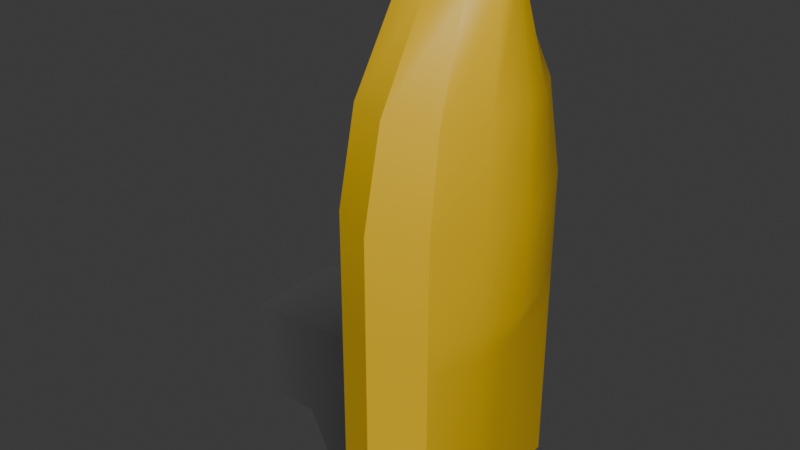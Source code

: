 # Source: NightLight.blend  (saved by Blender 5.3.31; exported with 4.5.12 LTS)
import bpy
from mathutils import Matrix  # noqa: F401  (used for matrix-valued properties, if any)

bpy.ops.wm.read_factory_settings(use_empty=True)
scene = bpy.context.scene
scene.name = 'Scene'

# ---- collections
col_collection = bpy.data.collections.new('Collection'); scene.collection.children.link(col_collection)

# ---- materials (node trees are filled in below, after node groups)
mat_material_001 = bpy.data.materials.new('Material.001')
mat_material_002 = bpy.data.materials.new('Material.002')

# ---- node groups
ng_smooth_by_angle = bpy.data.node_groups.new('Smooth by Angle', 'GeometryNodeTree')
_s = ng_smooth_by_angle.interface.new_socket(name='Mesh', in_out='OUTPUT', socket_type='NodeSocketGeometry')
_s = ng_smooth_by_angle.interface.new_socket(name='Mesh', in_out='INPUT', socket_type='NodeSocketGeometry')
_s = ng_smooth_by_angle.interface.new_socket(name='Angle', in_out='INPUT', socket_type='NodeSocketFloat')
_s.subtype = 'ANGLE'
_s.default_value = 0.5236
_s.min_value = 0.0
_s.max_value = 3.142
_s.description = 'Maximum face angle for smooth edges'
_s = ng_smooth_by_angle.interface.new_socket(name='Ignore Sharpness', in_out='INPUT', socket_type='NodeSocketBool')
_s.force_non_field = True
ng_smooth_by_angle.is_modifier = True
_N = ng_smooth_by_angle.nodes; _L = ng_smooth_by_angle.links
n0 = _N.new('GeometryNodeSetShadeSmooth'); n0.name = 'Set Shade Smooth'; n0.location = (120, -80)
n0.domain = 'EDGE'
n1 = _N.new('GeometryNodeSetShadeSmooth'); n1.name = 'Set Shade Smooth.001'; n1.location = (300, -80)
n2 = _N.new('NodeGroupOutput'); n2.name = 'Group Output'; n2.location = (480, -80)
n3 = _N.new('GeometryNodeInputMeshEdgeAngle'); n3.name = 'Edge Angle'; n3.location = (-440, -240)
n4 = _N.new('NodeGroupInput'); n4.name = 'Group Input'; n4.location = (-80, -80)
n5 = _N.new('GeometryNodeInputEdgeSmooth'); n5.name = 'Is Edge Smooth'; n5.location = (-260, -120)
n6 = _N.new('GeometryNodeInputShadeSmooth'); n6.name = 'Is Shade Smooth'; n6.location = (-440, -397)
n7 = _N.new('FunctionNodeCompare'); n7.name = 'Compare'; n7.location = (-260, -260)
n7.operation = 'LESS_EQUAL'
n8 = _N.new('FunctionNodeBooleanMath'); n8.name = 'Boolean Math.001'; n8.location = (-80, -260)
n9 = _N.new('NodeGroupInput'); n9.name = 'Group Input.001'; n9.location = (-440, -329)
n10 = _N.new('NodeGroupInput'); n10.name = 'Group Input.002'; n10.location = (-259, -189)
n11 = _N.new('FunctionNodeBooleanMath'); n11.name = 'Boolean Math'; n11.location = (-80, -149)
n11.operation = 'OR'
n12 = _N.new('FunctionNodeBooleanMath'); n12.name = 'Boolean Math.002'; n12.location = (-260, -380)
n12.operation = 'OR'
n13 = _N.new('NodeGroupInput'); n13.name = 'Group Input.003'; n13.location = (-440, -460)
_L.new(n3.outputs[0], n7.inputs[0])
_L.new(n1.outputs[0], n2.inputs[0])
_L.new(n9.outputs[1], n7.inputs[1])
_L.new(n7.outputs[0], n8.inputs[0])
_L.new(n4.outputs[0], n0.inputs[0])
_L.new(n0.outputs[0], n1.inputs[0])
_L.new(n8.outputs[0], n0.inputs[2])
_L.new(n10.outputs[2], n11.inputs[1])
_L.new(n5.outputs[0], n11.inputs[0])
_L.new(n11.outputs[0], n0.inputs[1])
_L.new(n13.outputs[2], n12.inputs[1])
_L.new(n6.outputs[0], n12.inputs[0])
_L.new(n12.outputs[0], n8.inputs[1])
n2.is_active_output = True

# ---- material node trees
mat_material_001.use_nodes = True; mat_material_001.node_tree.nodes.clear()
_N = mat_material_001.node_tree.nodes; _L = mat_material_001.node_tree.links
n0 = _N.new('ShaderNodeBsdfPrincipled'); n0.name = 'Principled BSDF'; n0.location = (-200, 100)
n0.inputs[0].default_value = (0.07958, 0.07958, 0.07958, 1.0)
n0.inputs[10].default_value = 0.005
n1 = _N.new('ShaderNodeOutputMaterial'); n1.name = 'Material Output'; n1.location = (200, 100)
_L.new(n0.outputs[0], n1.inputs[0])
n1.is_active_output = True
mat_material_002.use_nodes = True; mat_material_002.node_tree.nodes.clear()
_N = mat_material_002.node_tree.nodes; _L = mat_material_002.node_tree.links
n0 = _N.new('ShaderNodeBsdfPrincipled'); n0.name = 'Principled BSDF'; n0.location = (-200, 100)
n0.inputs[0].default_value = (0.8, 0.491, 0.0, 1.0)
n0.inputs[10].default_value = 0.005
n1 = _N.new('ShaderNodeOutputMaterial'); n1.name = 'Material Output'; n1.location = (200, 100)
_L.new(n0.outputs[0], n1.inputs[0])
n1.is_active_output = True

# ---- world
world_world = bpy.data.worlds.new('World'); scene.world = world_world
world_world.use_nodes = True; world_world.node_tree.nodes.clear()
_N = world_world.node_tree.nodes; _L = world_world.node_tree.links
n0 = _N.new('ShaderNodeOutputWorld'); n0.name = 'World Output'; n0.location = (200, 100)
n1 = _N.new('ShaderNodeBackground'); n1.name = 'Background'; n1.location = (-200, 100)
n1.inputs[0].default_value = (0.05088, 0.05088, 0.05088, 1.0)
_L.new(n1.outputs[0], n0.inputs[0])
n0.is_active_output = True
world_world.color = (0.05088, 0.05088, 0.05088)
world_world.sun_shadow_jitter_overblur = 0.0

# ---- meshes
me_cube_001 = bpy.data.meshes.new('Cube.001')
me_cube_001.from_pydata([(0.07601, -0.542, -0.542), (0.07601, -0.542, 0.542), (0.07601, 0.542, -0.542), (0.07601, 0.542, 0.542), (1.0, -1.0, -1.0), (1.0, -1.0, 1.0), (1.0, 1.0, -1.0), (1.0, 1.0, 1.0), (2.029, 1.0, 1.0), (2.029, 1.0, -1.0), (2.029, -1.0, -1.0), (2.029, -1.0, 1.0), (1.0, 1.0, 1.344), (1.0, -1.0, 1.344), (2.029, 1.0, 1.344), (2.029, -1.0, 1.344), (1.0, 1.0, 2.344), (1.0, -1.0, 2.344), (2.029, 1.0, 2.344), (2.029, -1.0, 2.344), (1.042, 0.822, 3.344), (1.042, -0.822, 3.344), (1.987, 0.822, 3.344), (1.987, -0.822, 3.344), (1.165, 0.3579, 4.344), (1.165, -0.3579, 4.344), (1.864, 0.3579, 4.344), (1.864, -0.3579, 4.344), (0.07601, 0.271, -0.542), (0.07601, 0.0, -0.542), (0.07601, -0.271, -0.542), (0.07601, -0.271, 0.542), (0.07601, 0.0, 0.542), (0.07601, 0.271, 0.542), (1.0, -0.5, -1.0), (1.0, 0.0, -1.0), (1.0, 0.5, -1.0), (1.0, 0.5, 1.0), (1.0, 0.0, 1.0), (1.0, -0.5, 1.0), (2.029, -0.5, -1.0), (2.029, 0.0, -1.0), (2.029, 0.5, -1.0), (2.236, 0.5, 1.0), (2.236, 0.0, 1.0), (2.236, -0.5, 1.0), (1.0, 0.5, 1.344), (1.0, 0.0, 1.344), (1.0, -0.5, 1.344), (2.261, 0.5, 1.344), (2.361, 0.0, 1.344), (2.261, -0.5, 1.344), (1.0, 0.5, 2.344), (1.0, 0.0, 2.344), (1.0, -0.5, 2.344), (2.261, 0.5, 2.344), (2.361, 0.0, 2.344), (2.261, -0.5, 2.344), (1.042, 0.411, 3.344), (1.042, 0.0, 3.344), (1.042, -0.411, 3.344), (2.219, 0.411, 3.344), (2.319, 0.0, 3.344), (2.219, -0.411, 3.344), (1.165, 0.179, 4.344), (1.165, -1.49e-08, 4.344), (1.165, -0.179, 4.344), (2.096, 0.179, 4.344), (2.127, -1.49e-08, 4.344), (2.096, -0.179, 4.344), (1.329, -0.1106, 4.533), (1.329, -0.2211, 4.533), (1.904, -0.1106, 4.533), (1.761, -0.2211, 4.533), (1.761, 0.2211, 4.533), (1.329, 0.2211, 4.533), (1.329, 0.1106, 4.533), (1.329, -1.262e-08, 4.533), (1.904, 0.1106, 4.533), (1.966, -1.262e-08, 4.533), (1.515, -1.25, -1.0), (1.515, -1.25, 1.0), (1.515, 1.25, -1.0), (1.515, 1.25, 1.0), (1.515, -1.25, 1.344), (1.515, 1.25, 1.344), (1.515, -1.25, 2.344), (1.515, 1.25, 2.344), (1.515, -1.028, 3.344), (1.515, 1.028, 3.344), (1.515, -0.4475, 4.344), (1.515, 0.4475, 4.344), (1.515, -0.6251, -1.0), (1.515, 4.661e-10, -1.0), (1.515, 0.6251, -1.0), (1.545, -0.2764, 4.533), (1.545, 0.2764, 4.533), (1.617, 0.1382, 4.533), (1.648, -1.532e-08, 4.533), (1.617, -0.1382, 4.533), (-0.6113, -0.271, -0.542), (-0.6113, -0.542, -0.542), (-0.6113, -0.542, 0.542), (-0.6113, 0.271, 0.542), (-0.6113, 0.542, 0.542), (-0.6113, 0.542, -0.542), (-0.6113, 0.271, -0.542), (-0.6113, 0.0, -0.542), (-0.6113, -0.271, 0.542), (-0.6113, 0.0, 0.542)], [], [(28, 29, 107, 106), (2, 3, 7, 6), (81, 80, 10, 11), (4, 5, 1, 0), (30, 34, 4, 0), (39, 31, 1, 5), (40, 45, 11, 10), (94, 82, 9, 42), (43, 8, 14, 49), (82, 83, 8, 9), (85, 12, 16, 87), (39, 5, 13, 48), (83, 7, 12, 85), (81, 11, 15, 84), (55, 18, 22, 61), (49, 14, 18, 55), (84, 15, 19, 86), (48, 13, 17, 54), (88, 23, 27, 90), (86, 19, 23, 88), (54, 17, 21, 60), (87, 16, 20, 89), (64, 65, 77, 76), (60, 21, 25, 66), (89, 20, 24, 91), (61, 22, 26, 67), (23, 63, 69, 27), (63, 62, 68, 69), (62, 61, 67, 68), (20, 58, 64, 24), (58, 59, 65, 64), (59, 60, 66, 65), (68, 67, 78, 79), (66, 25, 71, 70), (24, 64, 76, 75), (16, 52, 58, 20), (52, 53, 59, 58), (53, 54, 60, 59), (12, 46, 52, 16), (46, 47, 53, 52), (47, 48, 54, 53), (15, 51, 57, 19), (51, 50, 56, 57), (50, 49, 55, 56), (19, 57, 63, 23), (57, 56, 62, 63), (56, 55, 61, 62), (7, 37, 46, 12), (37, 38, 47, 46), (38, 39, 48, 47), (11, 45, 51, 15), (45, 44, 50, 51), (44, 43, 49, 50), (80, 92, 40, 10), (92, 93, 41, 40), (93, 94, 42, 41), (9, 8, 43, 42), (42, 43, 44, 41), (41, 44, 45, 40), (7, 3, 33, 37), (37, 33, 32, 38), (38, 32, 31, 39), (2, 6, 36, 28), (28, 36, 35, 29), (29, 35, 34, 30), (31, 32, 109, 108), (0, 1, 102, 101), (2, 28, 106, 105), (99, 95, 73, 72), (96, 97, 78, 74), (97, 98, 79, 78), (98, 99, 72, 79), (27, 69, 72, 73), (69, 68, 79, 72), (65, 66, 70, 77), (90, 27, 73, 95), (67, 26, 74, 78), (91, 24, 75, 96), (26, 91, 96, 74), (25, 90, 95, 71), (77, 70, 99, 98), (76, 77, 98, 97), (75, 76, 97, 96), (70, 71, 95, 99), (35, 36, 94, 93), (34, 35, 93, 92), (4, 34, 92, 80), (22, 89, 91, 26), (18, 87, 89, 22), (17, 86, 88, 21), (21, 88, 90, 25), (13, 84, 86, 17), (5, 81, 84, 13), (8, 83, 85, 14), (14, 85, 87, 18), (6, 7, 83, 82), (36, 6, 82, 94), (5, 4, 80, 81), (106, 103, 104, 105), (101, 102, 108, 100), (100, 108, 109, 107), (107, 109, 103, 106), (33, 3, 104, 103), (32, 33, 103, 109), (29, 30, 100, 107), (3, 2, 105, 104), (30, 0, 101, 100), (1, 31, 108, 102)])
me_cube_001.polygons.foreach_set('use_smooth', [True] * 108)
me_cube_001.polygons.foreach_set('material_index', [0, 0, 1, 0, 0, 0, 1, 1, 1, 1, 1, 1, 1, 1, 1, 1, 1, 1, 1, 1, 1, 1, 1, 1, 1, 1, 1, 1, 1, 1, 1, 1, 1, 1, 1, 1, 1, 1, 1, 1, 1, 1, 1, 1, 1, 1, 1, 1, 1, 1, 1, 1, 1, 1, 1, 1, 1, 1, 1, 0, 0, 0, 0, 0, 0, 0, 0, 0, 1, 1, 1, 1, 1, 1, 1, 1, 1, 1, 1, 1, 1, 1, 1, 1, 1, 1, 1, 1, 1, 1, 1, 1, 1, 1, 1, 1, 1, 1, 0, 0, 0, 0, 0, 0, 0, 0, 0, 0])
_uv = me_cube_001.uv_layers.new(name='UVMap')
_uv.uv.foreach_set('vector', [0.125, 0.5625, 0.125, 0.625, 0.125, 0.625, 0.125, 0.5625, 0.375, 0.25, 0.625, 0.25, 0.625, 0.5, 0.375, 0.5, 0.625, 0.75, 0.375, 0.75, 0.375, 0.75, 0.625, 0.75, 0.375, 0.75, 0.625, 0.75, 0.625, 1.0, 0.375, 1.0, 0.125, 0.6875, 0.375, 0.6875, 0.375, 0.75, 0.125, 0.75, 0.625, 0.6875, 0.875, 0.6875, 0.875, 0.75, 0.625, 0.75, 0.375, 0.6875, 0.625, 0.6875, 0.625, 0.75, 0.375, 0.75, 0.375, 0.5625, 0.375, 0.5, 0.375, 0.5, 0.375, 0.5625, 0.625, 0.5625, 0.625, 0.5, 0.625, 0.5, 0.625, 0.5625, 0.375, 0.5, 0.625, 0.5, 0.625, 0.5, 0.375, 0.5, 0.625, 0.5, 0.625, 0.5, 0.625, 0.5, 0.625, 0.5, 0.625, 0.6875, 0.625, 0.75, 0.625, 0.75, 0.625, 0.6875, 0.625, 0.5, 0.625, 0.5, 0.625, 0.5, 0.625, 0.5, 0.625, 0.75, 0.625, 0.75, 0.625, 0.75, 0.625, 0.75, 0.625, 0.5625, 0.625, 0.5, 0.625, 0.5, 0.625, 0.5625, 0.625, 0.5625, 0.625, 0.5, 0.625, 0.5, 0.625, 0.5625, 0.625, 0.75, 0.625, 0.75, 0.625, 0.75, 0.625, 0.75, 0.625, 0.6875, 0.625, 0.75, 0.625, 0.75, 0.625, 0.6875, 0.625, 0.75, 0.625, 0.75, 0.625, 0.75, 0.625, 0.75, 0.625, 0.75, 0.625, 0.75, 0.625, 0.75, 0.625, 0.75, 0.625, 0.6875, 0.625, 0.75, 0.625, 0.75, 0.625, 0.6875, 0.625, 0.5, 0.625, 0.5, 0.625, 0.5, 0.625, 0.5, 0.625, 0.5625, 0.625, 0.625, 0.625, 0.625, 0.625, 0.5625, 0.625, 0.6875, 0.625, 0.75, 0.625, 0.75, 0.625, 0.6875, 0.625, 0.5, 0.625, 0.5, 0.625, 0.5, 0.625, 0.5, 0.625, 0.5625, 0.625, 0.5, 0.625, 0.5, 0.625, 0.5625, 0.625, 0.75, 0.625, 0.6875, 0.625, 0.6875, 0.625, 0.75, 0.625, 0.6875, 0.625, 0.625, 0.625, 0.625, 0.625, 0.6875, 0.625, 0.625, 0.625, 0.5625, 0.625, 0.5625, 0.625, 0.625, 0.625, 0.5, 0.625, 0.5625, 0.625, 0.5625, 0.625, 0.5, 0.625, 0.5625, 0.625, 0.625, 0.625, 0.625, 0.625, 0.5625, 0.625, 0.625, 0.625, 0.6875, 0.625, 0.6875, 0.625, 0.625, 0.625, 0.625, 0.625, 0.5625, 0.625, 0.5625, 0.625, 0.625, 0.625, 0.6875, 0.625, 0.75, 0.625, 0.75, 0.625, 0.6875, 0.625, 0.5, 0.625, 0.5625, 0.625, 0.5625, 0.625, 0.5, 0.625, 0.5, 0.625, 0.5625, 0.625, 0.5625, 0.625, 0.5, 0.625, 0.5625, 0.625, 0.625, 0.625, 0.625, 0.625, 0.5625, 0.625, 0.625, 0.625, 0.6875, 0.625, 0.6875, 0.625, 0.625, 0.625, 0.5, 0.625, 0.5625, 0.625, 0.5625, 0.625, 0.5, 0.625, 0.5625, 0.625, 0.625, 0.625, 0.625, 0.625, 0.5625, 0.625, 0.625, 0.625, 0.6875, 0.625, 0.6875, 0.625, 0.625, 0.625, 0.75, 0.625, 0.6875, 0.625, 0.6875, 0.625, 0.75, 0.625, 0.6875, 0.625, 0.625, 0.625, 0.625, 0.625, 0.6875, 0.625, 0.625, 0.625, 0.5625, 0.625, 0.5625, 0.625, 0.625, 0.625, 0.75, 0.625, 0.6875, 0.625, 0.6875, 0.625, 0.75, 0.625, 0.6875, 0.625, 0.625, 0.625, 0.625, 0.625, 0.6875, 0.625, 0.625, 0.625, 0.5625, 0.625, 0.5625, 0.625, 0.625, 0.625, 0.5, 0.625, 0.5625, 0.625, 0.5625, 0.625, 0.5, 0.625, 0.5625, 0.625, 0.625, 0.625, 0.625, 0.625, 0.5625, 0.625, 0.625, 0.625, 0.6875, 0.625, 0.6875, 0.625, 0.625, 0.625, 0.75, 0.625, 0.6875, 0.625, 0.6875, 0.625, 0.75, 0.625, 0.6875, 0.625, 0.625, 0.625, 0.625, 0.625, 0.6875, 0.625, 0.625, 0.625, 0.5625, 0.625, 0.5625, 0.625, 0.625, 0.375, 0.75, 0.375, 0.6875, 0.375, 0.6875, 0.375, 0.75, 0.375, 0.6875, 0.375, 0.625, 0.375, 0.625, 0.375, 0.6875, 0.375, 0.625, 0.375, 0.5625, 0.375, 0.5625, 0.375, 0.625, 0.375, 0.5, 0.625, 0.5, 0.625, 0.5625, 0.375, 0.5625, 0.375, 0.5625, 0.625, 0.5625, 0.625, 0.625, 0.375, 0.625, 0.375, 0.625, 0.625, 0.625, 0.625, 0.6875, 0.375, 0.6875, 0.625, 0.5, 0.875, 0.5, 0.875, 0.5625, 0.625, 0.5625, 0.625, 0.5625, 0.875, 0.5625, 0.875, 0.625, 0.625, 0.625, 0.625, 0.625, 0.875, 0.625, 0.875, 0.6875, 0.625, 0.6875, 0.125, 0.5, 0.375, 0.5, 0.375, 0.5625, 0.125, 0.5625, 0.125, 0.5625, 0.375, 0.5625, 0.375, 0.625, 0.125, 0.625, 0.125, 0.625, 0.375, 0.625, 0.375, 0.6875, 0.125, 0.6875, 0.875, 0.6875, 0.875, 0.625, 0.875, 0.625, 0.875, 0.6875, 0.375, 1.0, 0.625, 1.0, 0.625, 1.0, 0.375, 1.0, 0.125, 0.5, 0.125, 0.5625, 0.125, 0.5625, 0.125, 0.5, 0.625, 0.6875, 0.625, 0.75, 0.625, 0.75, 0.625, 0.6875, 0.625, 0.5, 0.625, 0.5625, 0.625, 0.5625, 0.625, 0.5, 0.625, 0.5625, 0.625, 0.625, 0.625, 0.625, 0.625, 0.5625, 0.625, 0.625, 0.625, 0.6875, 0.625, 0.6875, 0.625, 0.625, 0.625, 0.75, 0.625, 0.6875, 0.625, 0.6875, 0.625, 0.75, 0.625, 0.6875, 0.625, 0.625, 0.625, 0.625, 0.625, 0.6875, 0.625, 0.625, 0.625, 0.6875, 0.625, 0.6875, 0.625, 0.625, 0.625, 0.75, 0.625, 0.75, 0.625, 0.75, 0.625, 0.75, 0.625, 0.5625, 0.625, 0.5, 0.625, 0.5, 0.625, 0.5625, 0.625, 0.5, 0.625, 0.5, 0.625, 0.5, 0.625, 0.5, 0.625, 0.5, 0.625, 0.5, 0.625, 0.5, 0.625, 0.5, 0.625, 0.75, 0.625, 0.75, 0.625, 0.75, 0.625, 0.75, 0.625, 0.625, 0.625, 0.6875, 0.625, 0.6875, 0.625, 0.625, 0.625, 0.5625, 0.625, 0.625, 0.625, 0.625, 0.625, 0.5625, 0.625, 0.5, 0.625, 0.5625, 0.625, 0.5625, 0.625, 0.5, 0.625, 0.6875, 0.625, 0.75, 0.625, 0.75, 0.625, 0.6875, 0.375, 0.625, 0.375, 0.5625, 0.375, 0.5625, 0.375, 0.625, 0.375, 0.6875, 0.375, 0.625, 0.375, 0.625, 0.375, 0.6875, 0.375, 0.75, 0.375, 0.6875, 0.375, 0.6875, 0.375, 0.75, 0.625, 0.5, 0.625, 0.5, 0.625, 0.5, 0.625, 0.5, 0.625, 0.5, 0.625, 0.5, 0.625, 0.5, 0.625, 0.5, 0.625, 0.75, 0.625, 0.75, 0.625, 0.75, 0.625, 0.75, 0.625, 0.75, 0.625, 0.75, 0.625, 0.75, 0.625, 0.75, 0.625, 0.75, 0.625, 0.75, 0.625, 0.75, 0.625, 0.75, 0.625, 0.75, 0.625, 0.75, 0.625, 0.75, 0.625, 0.75, 0.625, 0.5, 0.625, 0.5, 0.625, 0.5, 0.625, 0.5, 0.625, 0.5, 0.625, 0.5, 0.625, 0.5, 0.625, 0.5, 0.375, 0.5, 0.625, 0.5, 0.625, 0.5, 0.375, 0.5, 0.375, 0.5625, 0.375, 0.5, 0.375, 0.5, 0.375, 0.5625, 0.625, 0.75, 0.375, 0.75, 0.375, 0.75, 0.625, 0.75, 0.375, 0.1875, 0.625, 0.1875, 0.625, 0.25, 0.375, 0.25, 0.375, 0.0, 0.625, 0.0, 0.625, 0.0625, 0.375, 0.0625, 0.375, 0.0625, 0.625, 0.0625, 0.625, 0.125, 0.375, 0.125, 0.375, 0.125, 0.625, 0.125, 0.625, 0.1875, 0.375, 0.1875, 0.875, 0.5625, 0.875, 0.5, 0.875, 0.5, 0.875, 0.5625, 0.875, 0.625, 0.875, 0.5625, 0.875, 0.5625, 0.875, 0.625, 0.125, 0.625, 0.125, 0.6875, 0.125, 0.6875, 0.125, 0.625, 0.625, 0.25, 0.375, 0.25, 0.375, 0.25, 0.625, 0.25, 0.125, 0.6875, 0.125, 0.75, 0.125, 0.75, 0.125, 0.6875, 0.875, 0.75, 0.875, 0.6875, 0.875, 0.6875, 0.875, 0.75])
me_cube_001.materials.append(mat_material_001)
me_cube_001.materials.append(mat_material_002)
me_cube_001.update()

# ---- objects
ob_nightlight = bpy.data.objects.new('NightLight', me_cube_001)

# ---- transforms, parenting, visibility, modifiers, constraints
ob_nightlight.location = (0.0, 0.0, 0.0)
_m = ob_nightlight.modifiers.new('Smooth by Angle', 'NODES')
_m.node_group = ng_smooth_by_angle
_m.use_pin_to_last = True
_m.show_group_selector = False

# ---- collection membership
col_collection.objects.link(ob_nightlight)

# ---- scene / render settings (as saved in the file)
scene.frame_start = 1; scene.frame_end = 250; scene.frame_set(1)
scene.render.engine = 'BLENDER_EEVEE_NEXT'
scene.render.bake_bias = 0.0
scene.render.bake_samples = 0
scene.render.compositor_device = 'GPU'
scene.eevee.use_volume_custom_range = False
scene.eevee.fast_gi_thickness_near = 0.1
scene.eevee.fast_gi_thickness_far = 0.0
scene.eevee.ray_tracing_options.screen_trace_thickness = 0.1
bpy.context.view_layer.update()

# ---- added for rendering (the .blend has no active camera and no usable light): camera, sun
cam_auto = bpy.data.cameras.new('AutoCamera')
cam_auto.lens = 50.0
cam_auto.sensor_width = 36.0
cam_auto.clip_end = 1000.0
ob_auto_camera = bpy.data.objects.new('AutoCamera', cam_auto)
scene.collection.objects.link(ob_auto_camera)
ob_auto_camera.location = (7.12981, -7.50589, 6.77053)
ob_auto_camera.rotation_euler = (1.09748, -7.21219e-08, 0.694738)
scene.camera = ob_auto_camera
light_auto_sun = bpy.data.lights.new('AutoSun', 'SUN')
light_auto_sun.energy = 3.0
light_auto_sun.angle = 0.0523599
ob_auto_sun = bpy.data.objects.new('AutoSun', light_auto_sun)
scene.collection.objects.link(ob_auto_sun)
ob_auto_sun.rotation_euler = (0.872665, 0.174533, 0.523599)
bpy.context.view_layer.update()
